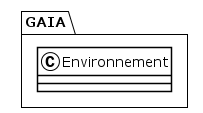

The diagram above was rendered by PlantUML. Its source (embedded in the PNG):
@startuml
!theme plain
package GAIA {
class Environnement {
}
}
@enduml